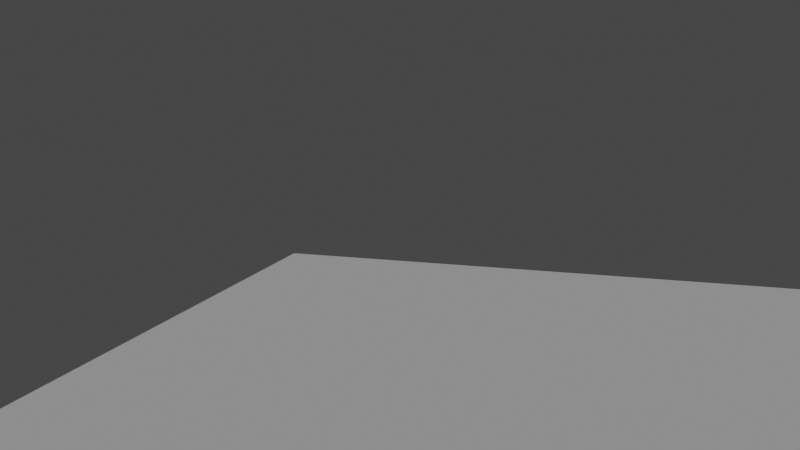# Source: Scenes.blend  (saved by Blender 3.1.7; exported with 4.5.12 LTS)
import bpy
from mathutils import Matrix  # noqa: F401  (used for matrix-valued properties, if any)

bpy.ops.wm.read_factory_settings(use_empty=True)
scene = bpy.context.scene
scene.name = 'Scene'

# ---- collections
col_collection = bpy.data.collections.new('Collection'); scene.collection.children.link(col_collection)
col_collection_1 = bpy.data.collections.new('Collection')  # instanced only; not linked into the scene

# ---- node groups
ng_auto_smooth = bpy.data.node_groups.new('Auto Smooth', 'GeometryNodeTree')
_s = ng_auto_smooth.interface.new_socket(name='Geometry', in_out='OUTPUT', socket_type='NodeSocketGeometry')
_s = ng_auto_smooth.interface.new_socket(name='Geometry', in_out='INPUT', socket_type='NodeSocketGeometry')
_s = ng_auto_smooth.interface.new_socket(name='Angle', in_out='INPUT', socket_type='NodeSocketFloat')
_s.subtype = 'ANGLE'
_s.min_value = 0.0
_s.max_value = 3.142
ng_auto_smooth.is_modifier = True
_N = ng_auto_smooth.nodes; _L = ng_auto_smooth.links
n0 = _N.new('NodeGroupOutput'); n0.name = 'Group Output'; n0.location = (480, -100)
n1 = _N.new('NodeGroupInput'); n1.name = 'Group Input'; n1.location = (-420, -300)
n2 = _N.new('NodeGroupInput'); n2.name = 'Group Input.001'; n2.location = (-60, -100)
n3 = _N.new('GeometryNodeSetShadeSmooth'); n3.name = 'Set Shade Smooth'; n3.location = (120, -100)
n3.domain = 'EDGE'
n4 = _N.new('GeometryNodeSetShadeSmooth'); n4.name = 'Set Shade Smooth.001'; n4.location = (300, -100)
n5 = _N.new('GeometryNodeInputMeshEdgeAngle'); n5.name = 'Edge Angle'; n5.location = (-420, -220)
n6 = _N.new('GeometryNodeInputEdgeSmooth'); n6.name = 'Is Edge Smooth'; n6.location = (-60, -160)
n7 = _N.new('GeometryNodeInputShadeSmooth'); n7.name = 'Is Face Smooth'; n7.location = (-240, -340)
n8 = _N.new('FunctionNodeBooleanMath'); n8.name = 'Boolean Math'; n8.location = (-60, -220)
n9 = _N.new('FunctionNodeCompare'); n9.name = 'Compare'; n9.location = (-240, -180)
n9.operation = 'LESS_EQUAL'
_L.new(n5.outputs[0], n9.inputs[0])
_L.new(n4.outputs[0], n0.inputs[0])
_L.new(n1.outputs[1], n9.inputs[1])
_L.new(n9.outputs[0], n8.inputs[0])
_L.new(n7.outputs[0], n8.inputs[1])
_L.new(n2.outputs[0], n3.inputs[0])
_L.new(n6.outputs[0], n3.inputs[1])
_L.new(n3.outputs[0], n4.inputs[0])
_L.new(n8.outputs[0], n3.inputs[2])
n0.is_active_output = True

# ---- world
world_world = bpy.data.worlds.new('World'); scene.world = world_world
world_world.use_nodes = True; world_world.node_tree.nodes.clear()
_N = world_world.node_tree.nodes; _L = world_world.node_tree.links
n0 = _N.new('ShaderNodeOutputWorld'); n0.name = 'World Output'; n0.location = (300, 300)
n1 = _N.new('ShaderNodeBackground'); n1.name = 'Background'; n1.location = (10, 300)
n1.inputs[0].default_value = (0.05088, 0.05088, 0.05088, 1.0)
_L.new(n1.outputs[0], n0.inputs[0])
n0.is_active_output = True
world_world.color = (0.05088, 0.05088, 0.05088)
world_world.use_sun_shadow = False
world_world.sun_shadow_jitter_overblur = 0.0

# ---- cameras
cam_camera_001 = bpy.data.cameras.new('Camera.001')

# ---- lights
light_sun = bpy.data.lights.new('Sun', 'SUN')
light_sun.transmission_factor = 0.0
light_sun.energy = 1.0
light_sun.shadow_soft_size = 0.125

# ---- meshes
me_plane = bpy.data.meshes.new('Plane')
me_plane.from_pydata([(-1.0, -1.0, 0.0), (1.0, -1.0, 0.0), (-1.0, 1.0, 0.0), (1.0, 1.0, 0.0)], [], [(0, 1, 3, 2)])
_uv = me_plane.uv_layers.new(name='UVMap')
_uv.uv.foreach_set('vector', [0.0, 0.0, 1.0, 0.0, 1.0, 1.0, 0.0, 1.0])
me_plane.use_remesh_fix_poles = True
me_plane.use_remesh_preserve_attributes = False
me_plane.update()
me_cube_003 = bpy.data.meshes.new('Cube.003')
me_cube_003.from_pydata([], [], [])
me_cube_003.remesh_voxel_size = 0.0475
me_cube_003.use_remesh_fix_poles = True
me_cube_003.use_remesh_preserve_attributes = False
me_cube_003.update()
me_cube_001 = bpy.data.meshes.new('Cube.001')
me_cube_001.from_pydata([], [], [])
me_cube_001.use_remesh_fix_poles = True
me_cube_001.use_remesh_preserve_attributes = False
me_cube_001.update()
me_cylinder = bpy.data.meshes.new('Cylinder')
me_cylinder.from_pydata([], [], [])
me_cylinder.use_remesh_fix_poles = True
me_cylinder.use_remesh_preserve_attributes = False
me_cylinder.update()
me_cube_002 = bpy.data.meshes.new('Cube.002')
me_cube_002.from_pydata([], [], [])
me_cube_002.use_remesh_fix_poles = True
me_cube_002.use_remesh_preserve_attributes = False
me_cube_002.update()

# ---- objects
ob_sun = bpy.data.objects.new('Sun', light_sun)
ob_plane = bpy.data.objects.new('Plane', me_plane)
ob_camera = bpy.data.objects.new('Camera', cam_camera_001)
ob_cube_001 = bpy.data.objects.new('Cube.001', me_cube_003)
ob_collection_002 = bpy.data.objects.new('Collection.002', None)
ob_cube = bpy.data.objects.new('Cube', me_cube_001)
ob_table = bpy.data.objects.new('table', me_cylinder)
ob_cube_002 = bpy.data.objects.new('Cube.002', me_cube_002)

# ---- transforms, parenting, visibility, modifiers, constraints
ob_sun.location = (0.0, 0.0, 0.0)
ob_sun.rotation_euler = (0.6595, -0.0, -0.1807)
ob_plane.location = (0.0, 0.0, 0.0)
ob_plane.scale = (5.057, 5.057, 5.057)
ob_camera.location = (0.06672, -5.779, 2.829)
ob_camera.rotation_euler = (1.362, 0.0138, 0.3408)
ob_cube_001.location = (-1.743, 3.067, 0.7516)
ob_cube_001.rotation_euler = (0.0, -0.0, -1.571)
ob_cube_001.scale = (0.7368, 0.7368, 0.7368)
_m = ob_cube_001.modifiers.new('Multires', 'MULTIRES')
ob_collection_002.location = (-2.182, -0.6439, 1.181)
ob_collection_002.scale = (0.2944, 0.2944, 0.2944)
ob_collection_002.instance_type = 'COLLECTION'
ob_cube.location = (-2.199, -3.148, 1.784)
ob_cube.scale = (0.3079, 0.3079, 0.3079)
_m = ob_cube.modifiers.new('Mirror', 'MIRROR')
_m.use_clip = True
_m = ob_cube.modifiers.new('Auto Smooth', 'NODES')
_m.node_group = ng_auto_smooth
_gi = [s.identifier for s in ng_auto_smooth.interface.items_tree if s.item_type == 'SOCKET' and s.in_out == 'INPUT']
_m[_gi[1]] = 0.5236  # Angle
ob_table.location = (-2.475, 0.3103, 0.4602)
ob_table.scale = (0.4403, 0.4403, 0.4403)
_m = ob_table.modifiers.new('Auto Smooth', 'NODES')
_m.node_group = ng_auto_smooth
_gi = [s.identifier for s in ng_auto_smooth.interface.items_tree if s.item_type == 'SOCKET' and s.in_out == 'INPUT']
_m[_gi[1]] = 0.5236  # Angle
ob_cube_002.location = (-2.418, -2.98, 0.8861)
ob_cube_002.scale = (0.6363, 0.6363, 0.6363)
_m = ob_cube_002.modifiers.new('Subdivision', 'SUBSURF')
_m.levels = 2
ob_collection_002.instance_collection = col_collection

# ---- collection membership
scene.collection.objects.link(ob_sun)
col_collection.objects.link(ob_plane)
col_collection.objects.link(ob_camera)
col_collection.objects.link(ob_cube_001)
col_collection.objects.link(ob_collection_002)
col_collection.objects.link(ob_cube)
col_collection.objects.link(ob_table)
col_collection.objects.link(ob_cube_002)

# ---- scene / render settings (as saved in the file)
scene.camera = ob_camera
scene.frame_start = 1; scene.frame_end = 250; scene.frame_set(1)
scene.render.engine = 'BLENDER_EEVEE_NEXT'
scene.cycles.sampling_pattern = 'TABULATED_SOBOL'
scene.cycles.use_light_tree = False
scene.view_settings.view_transform = 'Filmic'
bpy.context.view_layer.update()
